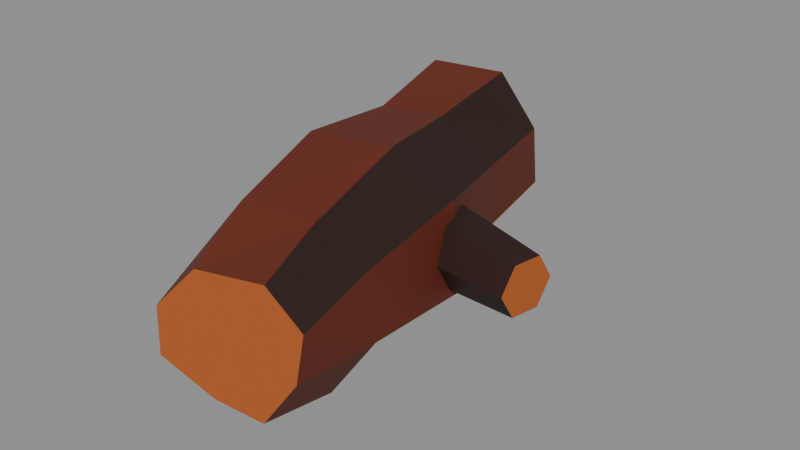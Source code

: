 # Source: wood.blend  (saved by Blender 5.2.44; exported with 4.5.12 LTS)
import bpy
from mathutils import Matrix  # noqa: F401  (used for matrix-valued properties, if any)

bpy.ops.wm.read_factory_settings(use_empty=True)
scene = bpy.context.scene
scene.name = 'Scene'

# ---- collections
col_col_lowpoly = bpy.data.collections.new('COL_LowPoly'); scene.collection.children.link(col_col_lowpoly)

# ---- images (referenced by path relative to the original .blend; pixels are not part of the script)
import os
ASSET_DIR = os.environ.get("B2B_ASSET_DIR", "")  # directory of the original .blend (textures are referenced by path, not embedded)
HERE = os.path.dirname(os.path.abspath(__file__))  # packed textures are extracted next to this script under _unpacked/

def load_image(name, relpath, width, height, colorspace="sRGB"):
    """Load a texture the original file referenced (path relative to the .blend, or extracted next to this script)."""
    p = next((c for c in (os.path.join(HERE, relpath), os.path.join(ASSET_DIR, relpath)) if relpath and os.path.exists(c)), "")
    if p:
        img = bpy.data.images.load(p, check_existing=True)
        img.name = name
    else:  # same state as the original file: an image datablock whose file is absent (Cycles renders it pink)
        img = bpy.data.images.new(name, width, height)
        img.source = "FILE"
        img.filepath = "//" + (relpath or name)
    img.colorspace_settings.name = colorspace
    return img
img_wood_basecolor = load_image('wood_BaseColor', '_unpacked/wood_BaseColor.88415ec4.png', 128, 96, 'sRGB')
img_wood_maskmap = load_image('wood_MaskMap', '_unpacked/wood_MaskMap.5499ce6d.png', 128, 96, 'Non-Color')

# ---- materials (node trees are filled in below, after node groups)
mat_m_wood = bpy.data.materials.new('M_wood')

# ---- material node trees
mat_m_wood.use_nodes = True; mat_m_wood.node_tree.nodes.clear()
_N = mat_m_wood.node_tree.nodes; _L = mat_m_wood.node_tree.links
n0 = _N.new('ShaderNodeBsdfPrincipled'); n0.name = 'Principled BSDF'; n0.location = (-200, 100)
n0.inputs[10].default_value = 0.005
n1 = _N.new('ShaderNodeOutputMaterial'); n1.name = 'Material Output'; n1.location = (200, 100)
n2 = _N.new('ShaderNodeTexImage'); n2.name = 'Image Texture'; n2.location = (0, 0)
n2.image = img_wood_basecolor
n2.interpolation = 'Closest'
n3 = _N.new('ShaderNodeTexImage'); n3.name = 'Image Texture.001'; n3.location = (0, 0)
n3.image = img_wood_maskmap
n3.interpolation = 'Closest'
n4 = _N.new('ShaderNodeSeparateColor'); n4.name = 'Separate Color'; n4.location = (0, 0)
n5 = _N.new('ShaderNodeMath'); n5.name = 'Math'; n5.location = (0, 0)
n5.operation = 'SUBTRACT'
n5.inputs[0].default_value = 1.0
_L.new(n0.outputs[0], n1.inputs[0])
_L.new(n2.outputs[0], n0.inputs[0])
_L.new(n3.outputs[0], n4.inputs[0])
_L.new(n4.outputs[0], n0.inputs[1])
_L.new(n3.outputs[1], n5.inputs[1])
_L.new(n5.outputs[0], n0.inputs[2])
n1.is_active_output = True

# ---- meshes
me_wood = bpy.data.meshes.new('wood')
me_wood.from_pydata([(0.03552, 0.1639, 0.07178), (0.01009, 0.1575, 0.09654), (-0.01964, 0.1501, 0.09616), (-0.03465, 0.1464, 0.07138), (-0.03813, 0.1455, 0.04912), (-0.0184, 0.1504, 0.02434), (0.01614, 0.159, 0.0234), (0.02938, 0.1623, 0.04773), (0.05713, 0.1383, 0.07747), (0.03362, 0.1325, 0.1126), (-0.01222, 0.121, 0.114), (-0.04748, 0.1122, 0.07645), (-0.04247, 0.1135, 0.03898), (-0.01315, 0.1208, 0.007438), (0.03107, 0.1318, 0.01112), (0.05994, 0.139, 0.03957), (0.07243, 0.07, 0.07899), (0.03901, 0.06167, 0.1047), (0.001932, 0.05242, 0.1056), (-0.02, 0.04695, 0.08399), (-0.01576, 0.04801, 0.04167), (0.006286, 0.05351, 0.01627), (0.04443, 0.06302, 0.02145), (0.07274, 0.07007, 0.0379), (0.09941, -0.005726, 0.0914), (0.06513, -0.01427, 0.1171), (0.01519, -0.02672, 0.1167), (-0.01508, -0.03427, 0.07861), (-0.01579, -0.03445, 0.03254), (0.02602, -0.02402, 0.0), (0.06576, -0.01411, 0.007422), (0.1049, -0.00435, 0.03625), (0.1081, -0.08601, 0.08542), (0.08064, -0.09285, 0.1058), (0.04005, -0.103, 0.1096), (0.01415, -0.1094, 0.07523), (0.01279, -0.1098, 0.04062), (0.04483, -0.1018, 0.01231), (0.08683, -0.09131, 0.007124), (0.1127, -0.08487, 0.04592), (0.1137, -0.1361, 0.07637), (0.09473, -0.1409, 0.09756), (0.05703, -0.1503, 0.09672), (0.03297, -0.1563, 0.07039), (0.03187, -0.1565, 0.04097), (0.06218, -0.149, 0.02348), (0.08935, -0.1422, 0.01767), (0.1088, -0.1374, 0.04645), (0.08937, 0.0245, 0.06115), (0.08708, 0.01272, 0.08193), (0.0825, -0.01084, 0.08193), (0.08021, -0.02262, 0.06115), (0.0825, -0.01084, 0.04036), (0.08708, 0.01272, 0.04036), (0.1569, 0.005249, 0.06115), (0.1552, -0.003586, 0.07674), (0.1518, -0.02126, 0.07674), (0.1501, -0.03009, 0.06115), (0.1518, -0.02126, 0.04556), (0.1552, -0.003586, 0.04556)], [], [(0, 1, 9, 8), (1, 2, 10, 9), (2, 3, 11, 10), (3, 4, 12, 11), (4, 5, 13, 12), (5, 6, 14, 13), (6, 7, 15, 14), (7, 0, 8, 15), (8, 9, 17, 16), (9, 10, 18, 17), (10, 11, 19, 18), (11, 12, 20, 19), (12, 13, 21, 20), (13, 14, 22, 21), (14, 15, 23, 22), (15, 8, 16, 23), (16, 17, 25, 24), (17, 18, 26, 25), (18, 19, 27, 26), (19, 20, 28, 27), (20, 21, 29, 28), (21, 22, 30, 29), (22, 23, 31, 30), (23, 16, 24, 31), (24, 25, 33, 32), (25, 26, 34, 33), (26, 27, 35, 34), (27, 28, 36, 35), (28, 29, 37, 36), (29, 30, 38, 37), (30, 31, 39, 38), (31, 24, 32, 39), (32, 33, 41, 40), (33, 34, 42, 41), (34, 35, 43, 42), (35, 36, 44, 43), (36, 37, 45, 44), (37, 38, 46, 45), (38, 39, 47, 46), (39, 32, 40, 47), (7, 6, 5, 4, 3, 2, 1, 0), (40, 41, 42, 43, 44, 45, 46, 47), (48, 49, 55, 54), (49, 50, 56, 55), (50, 51, 57, 56), (51, 52, 58, 57), (52, 53, 59, 58), (53, 48, 54, 59), (53, 52, 51, 50, 49, 48), (54, 55, 56, 57, 58, 59)])
_uv = me_wood.uv_layers.new(name='UVMap')
_uv.uv.foreach_set('vector', [0.3125, 0.9167, 0.3125, 0.9167, 0.3125, 0.9167, 0.3125, 0.9167, 0.1875, 0.9167, 0.1875, 0.9167, 0.1875, 0.9167, 0.1875, 0.9167, 0.1875, 0.9167, 0.1875, 0.9167, 0.1875, 0.9167, 0.1875, 0.9167, 0.1875, 0.9167, 0.1875, 0.9167, 0.1875, 0.9167, 0.1875, 0.9167, 0.3125, 0.9167, 0.3125, 0.9167, 0.3125, 0.9167, 0.3125, 0.9167, 0.1875, 0.9167, 0.1875, 0.9167, 0.1875, 0.9167, 0.1875, 0.9167, 0.1875, 0.9167, 0.1875, 0.9167, 0.1875, 0.9167, 0.1875, 0.9167, 0.1875, 0.9167, 0.1875, 0.9167, 0.1875, 0.9167, 0.1875, 0.9167, 0.3125, 0.9167, 0.3125, 0.9167, 0.3125, 0.9167, 0.3125, 0.9167, 0.1875, 0.9167, 0.1875, 0.9167, 0.1875, 0.9167, 0.1875, 0.9167, 0.1875, 0.9167, 0.1875, 0.9167, 0.1875, 0.9167, 0.1875, 0.9167, 0.1875, 0.9167, 0.1875, 0.9167, 0.1875, 0.9167, 0.1875, 0.9167, 0.3125, 0.9167, 0.3125, 0.9167, 0.3125, 0.9167, 0.3125, 0.9167, 0.1875, 0.9167, 0.1875, 0.9167, 0.1875, 0.9167, 0.1875, 0.9167, 0.1875, 0.9167, 0.1875, 0.9167, 0.1875, 0.9167, 0.1875, 0.9167, 0.1875, 0.9167, 0.1875, 0.9167, 0.1875, 0.9167, 0.1875, 0.9167, 0.3125, 0.9167, 0.3125, 0.9167, 0.3125, 0.9167, 0.3125, 0.9167, 0.1875, 0.9167, 0.1875, 0.9167, 0.1875, 0.9167, 0.1875, 0.9167, 0.1875, 0.9167, 0.1875, 0.9167, 0.1875, 0.9167, 0.1875, 0.9167, 0.1875, 0.9167, 0.1875, 0.9167, 0.1875, 0.9167, 0.1875, 0.9167, 0.3125, 0.9167, 0.3125, 0.9167, 0.3125, 0.9167, 0.3125, 0.9167, 0.1875, 0.9167, 0.1875, 0.9167, 0.1875, 0.9167, 0.1875, 0.9167, 0.1875, 0.9167, 0.1875, 0.9167, 0.1875, 0.9167, 0.1875, 0.9167, 0.1875, 0.9167, 0.1875, 0.9167, 0.1875, 0.9167, 0.1875, 0.9167, 0.3125, 0.9167, 0.3125, 0.9167, 0.3125, 0.9167, 0.3125, 0.9167, 0.1875, 0.9167, 0.1875, 0.9167, 0.1875, 0.9167, 0.1875, 0.9167, 0.1875, 0.9167, 0.1875, 0.9167, 0.1875, 0.9167, 0.1875, 0.9167, 0.1875, 0.9167, 0.1875, 0.9167, 0.1875, 0.9167, 0.1875, 0.9167, 0.3125, 0.9167, 0.3125, 0.9167, 0.3125, 0.9167, 0.3125, 0.9167, 0.1875, 0.9167, 0.1875, 0.9167, 0.1875, 0.9167, 0.1875, 0.9167, 0.1875, 0.9167, 0.1875, 0.9167, 0.1875, 0.9167, 0.1875, 0.9167, 0.1875, 0.9167, 0.1875, 0.9167, 0.1875, 0.9167, 0.1875, 0.9167, 0.3125, 0.9167, 0.3125, 0.9167, 0.3125, 0.9167, 0.3125, 0.9167, 0.1875, 0.9167, 0.1875, 0.9167, 0.1875, 0.9167, 0.1875, 0.9167, 0.1875, 0.9167, 0.1875, 0.9167, 0.1875, 0.9167, 0.1875, 0.9167, 0.1875, 0.9167, 0.1875, 0.9167, 0.1875, 0.9167, 0.1875, 0.9167, 0.3125, 0.9167, 0.3125, 0.9167, 0.3125, 0.9167, 0.3125, 0.9167, 0.1875, 0.9167, 0.1875, 0.9167, 0.1875, 0.9167, 0.1875, 0.9167, 0.1875, 0.9167, 0.1875, 0.9167, 0.1875, 0.9167, 0.1875, 0.9167, 0.1875, 0.9167, 0.1875, 0.9167, 0.1875, 0.9167, 0.1875, 0.9167, 0.0625, 0.9167, 0.0625, 0.9167, 0.0625, 0.9167, 0.0625, 0.9167, 0.0625, 0.9167, 0.0625, 0.9167, 0.0625, 0.9167, 0.0625, 0.9167, 0.0625, 0.9167, 0.0625, 0.9167, 0.0625, 0.9167, 0.0625, 0.9167, 0.0625, 0.9167, 0.0625, 0.9167, 0.0625, 0.9167, 0.0625, 0.9167, 0.3125, 0.9167, 0.3125, 0.9167, 0.3125, 0.9167, 0.3125, 0.9167, 0.3125, 0.9167, 0.3125, 0.9167, 0.3125, 0.9167, 0.3125, 0.9167, 0.3125, 0.9167, 0.3125, 0.9167, 0.3125, 0.9167, 0.3125, 0.9167, 0.3125, 0.9167, 0.3125, 0.9167, 0.3125, 0.9167, 0.3125, 0.9167, 0.3125, 0.9167, 0.3125, 0.9167, 0.3125, 0.9167, 0.3125, 0.9167, 0.3125, 0.9167, 0.3125, 0.9167, 0.3125, 0.9167, 0.3125, 0.9167, 0.3125, 0.9167, 0.3125, 0.9167, 0.3125, 0.9167, 0.3125, 0.9167, 0.3125, 0.9167, 0.3125, 0.9167, 0.0625, 0.9167, 0.0625, 0.9167, 0.0625, 0.9167, 0.0625, 0.9167, 0.0625, 0.9167, 0.0625, 0.9167])
me_wood.materials.append(mat_m_wood)
me_wood.update()

# ---- objects
ob_wood = bpy.data.objects.new('wood', me_wood)

# ---- transforms, parenting, visibility, modifiers, constraints
ob_wood.location = (0.0, 0.0, 0.0)

# ---- collection membership
col_col_lowpoly.objects.link(ob_wood)

# ---- scene / render settings (as saved in the file)
scene.frame_start = 1; scene.frame_end = 250; scene.frame_set(1)
scene.render.engine = 'BLENDER_EEVEE_NEXT'
scene.render.bake_bias = 0.0
scene.render.bake_samples = 0
scene.render.compositor_device = 'GPU'
scene.eevee.use_volume_custom_range = False
scene.eevee.fast_gi_thickness_near = 0.1
scene.eevee.fast_gi_thickness_far = 0.0
scene.eevee.ray_tracing_options.screen_trace_thickness = 0.1
bpy.context.view_layer.update()

# ---- added for rendering (the .blend has no active camera and no usable light): camera, sun + grey world if the file has none
cam_auto = bpy.data.cameras.new('AutoCamera')
cam_auto.lens = 50.0
cam_auto.sensor_width = 36.0
cam_auto.clip_end = 1000.0
ob_auto_camera = bpy.data.objects.new('AutoCamera', cam_auto)
scene.collection.objects.link(ob_auto_camera)
ob_auto_camera.location = (0.422678, -0.437881, 0.352907)
ob_auto_camera.rotation_euler = (1.09748, -7.21219e-08, 0.694738)
scene.camera = ob_auto_camera
light_auto_sun = bpy.data.lights.new('AutoSun', 'SUN')
light_auto_sun.energy = 3.0
light_auto_sun.angle = 0.0523599
ob_auto_sun = bpy.data.objects.new('AutoSun', light_auto_sun)
scene.collection.objects.link(ob_auto_sun)
ob_auto_sun.rotation_euler = (0.872665, 0.174533, 0.523599)
if scene.world is None:
    world_auto = bpy.data.worlds.new('AutoWorld')
    world_auto.color = (0.3, 0.3, 0.3)
    scene.world = world_auto
bpy.context.view_layer.update()
